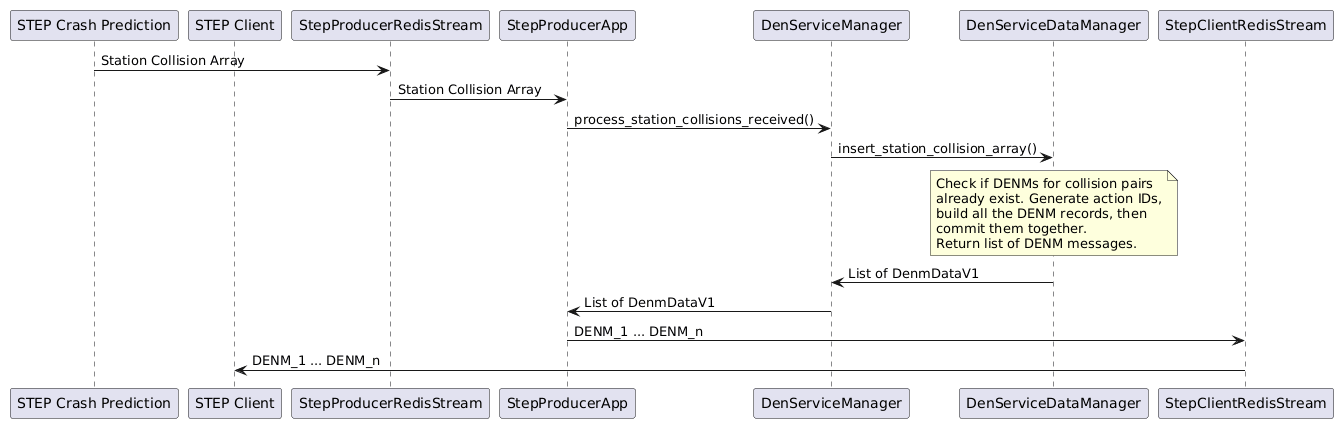

The diagram above was rendered by PlantUML. Its source (embedded in the PNG):
@startuml
participant "STEP Crash Prediction" as CrashPrediction
participant "STEP Client" as Client
participant "StepProducerRedisStream" as RedisStream
participant "StepProducerApp" as App
participant "DenServiceManager" as DenManager
participant "DenServiceDataManager" as DenDataManager
participant "StepClientRedisStream" as ClientStream

CrashPrediction -> RedisStream : Station Collision Array
RedisStream -> App : Station Collision Array
App -> DenManager : process_station_collisions_received()
DenManager -> DenDataManager : insert_station_collision_array()
note over DenDataManager
   Check if DENMs for collision pairs
   already exist. Generate action IDs,
   build all the DENM records, then
   commit them together.
   Return list of DENM messages.
end note
DenDataManager -> DenManager : List of DenmDataV1
DenManager -> App : List of DenmDataV1
App -> ClientStream : DENM_1 ... DENM_n
ClientStream -> Client : DENM_1 ... DENM_n
@enduml